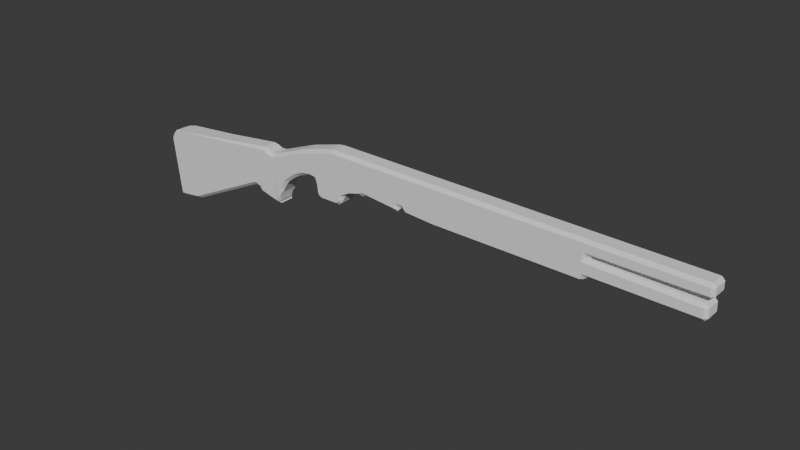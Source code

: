 # Source: shotgun.blend  (saved by Blender 4.0.36; exported with 4.5.12 LTS)
import bpy
from mathutils import Matrix  # noqa: F401  (used for matrix-valued properties, if any)

bpy.ops.wm.read_factory_settings(use_empty=True)
scene = bpy.context.scene
scene.name = 'Scene'

# ---- collections
col_collection = bpy.data.collections.new('Collection'); scene.collection.children.link(col_collection)

# ---- world
world_world = bpy.data.worlds.new('World'); scene.world = world_world
world_world.use_nodes = True; world_world.node_tree.nodes.clear()
_N = world_world.node_tree.nodes; _L = world_world.node_tree.links
n0 = _N.new('ShaderNodeOutputWorld'); n0.name = 'World Output'; n0.location = (300, 300)
n1 = _N.new('ShaderNodeBackground'); n1.name = 'Background'; n1.location = (10, 300)
n1.inputs[0].default_value = (0.05088, 0.05088, 0.05088, 1.0)
_L.new(n1.outputs[0], n0.inputs[0])
n0.is_active_output = True
world_world.color = (0.05088, 0.05088, 0.05088)
world_world.use_sun_shadow = False
world_world.sun_shadow_jitter_overblur = 0.0

# ---- meshes
me_plane_001 = bpy.data.meshes.new('Plane.001')
me_plane_001.from_pydata([(1.573, 0.2995, 0.2043), (1.545, 0.2754, 0.2043), (1.527, 0.3237, 0.18), (2.36, 0.3021, 0.2043), (2.36, 0.3264, 0.18), (2.384, 0.3264, 0.2043), (-0.5612, 0.4237, 0.2043), (-0.5823, 0.3995, 0.18), (-0.609, 0.4174, 0.2043), (2.384, 0.3844, 0.2043), (2.36, 0.3846, 0.18), (2.36, 0.4089, 0.2043), (1.549, 0.303, 0.2043), (1.569, 0.2785, 0.2043), (1.517, 0.2552, 0.18), (2.334, 0.2637, 0.2043), (2.359, 0.2389, 0.2043), (2.335, 0.2394, 0.18), (2.362, 0.1709, 0.2043), (2.339, 0.1467, 0.2043), (2.338, 0.171, 0.18), (1.558, 0.1496, 0.2043), (1.526, 0.1269, 0.2043), (1.517, 0.1741, 0.18), (1.528, 0.1332, 0.2043), (1.496, 0.1104, 0.2043), (1.503, 0.1347, 0.18), (0.3748, 0.1119, 0.2043), (0.3262, 0.1135, 0.2043), (0.3512, 0.1362, 0.18), (0.1273, 0.1261, 0.2043), (0.08856, 0.1472, 0.2043), (0.1158, 0.1512, 0.18), (0.09067, 0.1444, 0.2043), (0.05193, 0.1629, 0.2043), (0.08808, 0.1888, 0.18), (0.06425, 0.1634, 0.2043), (0.04665, 0.139, 0.2043), (0.008133, 0.1853, 0.18), (0.0459, 0.1416, 0.2043), (0.02839, 0.1206, 0.2043), (0.01939, 0.1459, 0.18), (-0.2621, 0.149, 0.2043), (-0.3053, 0.1361, 0.2043), (-0.2937, 0.1765, 0.18), (-0.2831, 0.1539, 0.2043), (-0.3263, 0.1377, 0.2043), (-0.311, 0.1627, 0.18), (-0.3896, 0.135, 0.2043), (-0.4139, 0.134, 0.18), (-0.4139, 0.134, 0.18), (-0.4139, 0.134, 0.18), (-0.4139, 0.134, 0.18), (-0.4139, 0.134, 0.18), (-0.4139, 0.134, 0.18), (-0.432, 0.1177, 0.2043), (-0.4139, 0.134, 0.18), (-0.4662, 0.08671, 0.2043), (-0.4848, 0.0461, 0.2043), (-0.5082, 0.08143, 0.18), (-0.4844, 0.0643, 0.2043), (-0.4995, 0.02055, 0.2043), (-0.5091, 0.04837, 0.18), (-0.4932, 0.02904, 0.2043), (-0.5296, -0.001061, 0.2043), (-0.5237, 0.02887, 0.18), (-0.5171, 0.005052, 0.2043), (-0.5632, -0.005852, 0.2043), (-0.5447, 0.01865, 0.18), (-0.6644, -0.006878, 0.2043), (-0.7097, 0.005022, 0.2043), (-0.6823, 0.01725, 0.18), (-0.7071, 0.00353, 0.2043), (-0.7374, 0.03817, 0.2043), (-0.7088, 0.03258, 0.18), (-0.7311, 0.02283, 0.2043), (-0.7426, 0.06952, 0.2043), (-0.7165, 0.0512, 0.18), (-0.7434, 0.07736, 0.2043), (-0.7527, 0.1248, 0.2043), (-0.7217, 0.1063, 0.18), (-0.7515, 0.1209, 0.2043), (-0.7828, 0.1467, 0.2043), (-0.74, 0.1666, 0.18), (-0.777, 0.1461, 0.2043), (-0.8251, 0.1447, 0.2043), (-0.8019, 0.1732, 0.18), (-0.8547, 0.1398, 0.2043), (-0.9007, 0.1256, 0.2043), (-0.8859, 0.1592, 0.18), (-0.9258, 0.114, 0.2043), (-0.9675, 0.08953, 0.2043), (-0.9602, 0.1249, 0.18), (-0.9898, 0.07331, 0.2043), (-1.028, 0.04394, 0.2043), (-1.024, 0.07837, 0.18), (-1.034, 0.03986, 0.2043), (-1.065, 0.00389, 0.2043), (-1.071, 0.04108, 0.18), (-1.079, -0.01966, 0.2043), (-1.103, -0.06215, 0.2043), (-1.113, -0.02876, 0.18), (-1.102, -0.06003, 0.2043), (-1.113, -0.08161, 0.18), (-1.113, -0.08161, 0.18), (-1.113, -0.08161, 0.18), (-1.12, -0.105, 0.2043), (-1.113, -0.08161, 0.18), (-1.133, -0.1525, 0.2043), (-1.164, -0.1802, 0.2043), (-1.159, -0.1546, 0.18), (-1.133, -0.1746, 0.2043), (-1.181, -0.1735, 0.2043), (-1.156, -0.1541, 0.18), (-1.233, -0.1615, 0.2043), (-1.28, -0.1495, 0.2043), (-1.25, -0.1325, 0.18), (-1.306, -0.1422, 0.2043), (-1.349, -0.1207, 0.2043), (-1.318, -0.1135, 0.18), (-1.324, -0.1399, 0.2043), (-1.353, -0.1027, 0.2043), (-1.323, -0.1095, 0.18), (-1.342, -0.1266, 0.2043), (-1.375, -0.09529, 0.2043), (-1.334, -0.08557, 0.18), (-1.362, -0.1006, 0.2043), (-1.408, -0.09809, 0.2043), (-1.383, -0.06584, 0.18), (-1.39, -0.09325, 0.2043), (-1.436, -0.1104, 0.2043), (-1.422, -0.07703, 0.18), (-2.081, -0.4214, 0.2043), (-2.127, -0.4352, 0.2043), (-2.11, -0.4084, 0.18), (-2.225, -0.4478, 0.2043), (-2.203, -0.4208, 0.18), (-2.176, -0.4417, 0.2043), (-2.271, -0.4534, 0.2043), (-2.317, -0.4466, 0.2043), (-2.291, -0.4314, 0.18), (-2.297, -0.4554, 0.2043), (-2.322, -0.4215, 0.2043), (-2.297, -0.429, 0.18), (-2.374, 0.01358, 0.2043), (-2.374, 0.06183, 0.2043), (-2.352, 0.03763, 0.18), (-2.376, 0.04256, 0.2043), (-2.358, 0.08587, 0.2043), (-2.35, 0.05702, 0.18), (-2.364, 0.07863, 0.2043), (-2.331, 0.1138, 0.2043), (-2.331, 0.08105, 0.18), (-2.336, 0.109, 0.2043), (-2.294, 0.1277, 0.2043), (-2.307, 0.1017, 0.18), (-2.272, 0.1303, 0.2043), (-2.247, 0.133, 0.18), (-2.247, 0.133, 0.18), (-2.247, 0.133, 0.18), (-2.223, 0.136, 0.2043), (-2.247, 0.133, 0.18), (-1.291, 0.2522, 0.2043), (-1.246, 0.2422, 0.2043), (-1.273, 0.23, 0.18), (-1.25, 0.2445, 0.2043), (-1.206, 0.2263, 0.2043), (-1.239, 0.2087, 0.18), (-1.208, 0.2267, 0.2043), (-1.161, 0.2304, 0.2043), (-1.182, 0.1962, 0.18), (-0.8855, 0.3385, 0.2043), (-0.8394, 0.3538, 0.2043), (-0.8551, 0.3243, 0.18), (-0.5612, 0.4237, 0.3122), (-0.609, 0.4174, 0.3122), (-0.5823, 0.3995, 0.3365), (1.573, 0.2995, 0.3122), (1.527, 0.3237, 0.3365), (1.545, 0.2754, 0.3122), (2.36, 0.3021, 0.3122), (2.384, 0.3264, 0.3122), (2.36, 0.3264, 0.3365), (2.384, 0.3844, 0.3122), (2.36, 0.4089, 0.3122), (2.36, 0.3846, 0.3365), (1.549, 0.303, 0.3122), (1.517, 0.2552, 0.3365), (1.569, 0.2785, 0.3122), (2.334, 0.2637, 0.3122), (2.335, 0.2394, 0.3365), (2.359, 0.2389, 0.3122), (2.362, 0.1709, 0.3122), (2.338, 0.171, 0.3365), (2.339, 0.1467, 0.3122), (1.558, 0.1496, 0.3122), (1.517, 0.1741, 0.3365), (1.526, 0.1269, 0.3122), (1.528, 0.1332, 0.3122), (1.503, 0.1347, 0.3365), (1.496, 0.1104, 0.3122), (0.3748, 0.1119, 0.3122), (0.3512, 0.1362, 0.3365), (0.3262, 0.1135, 0.3122), (0.1273, 0.1261, 0.3122), (0.1158, 0.1512, 0.3365), (0.08856, 0.1472, 0.3122), (0.09067, 0.1444, 0.3122), (0.08808, 0.1888, 0.3365), (0.05193, 0.1629, 0.3122), (0.06425, 0.1634, 0.3122), (0.008133, 0.1853, 0.3365), (0.04665, 0.139, 0.3122), (0.0459, 0.1416, 0.3122), (0.01939, 0.1459, 0.3365), (0.02839, 0.1206, 0.3122), (-0.2621, 0.149, 0.3122), (-0.2937, 0.1765, 0.3365), (-0.3053, 0.1361, 0.3122), (-0.2831, 0.1539, 0.3122), (-0.311, 0.1627, 0.3365), (-0.3263, 0.1377, 0.3122), (-0.3896, 0.135, 0.3122), (-0.4139, 0.134, 0.3365), (-0.4139, 0.134, 0.3365), (-0.4139, 0.134, 0.3365), (-0.4139, 0.134, 0.3365), (-0.4139, 0.134, 0.3365), (-0.4139, 0.134, 0.3365), (-0.4139, 0.134, 0.3365), (-0.432, 0.1177, 0.3122), (-0.4662, 0.08671, 0.3122), (-0.5082, 0.08143, 0.3365), (-0.4848, 0.0461, 0.3122), (-0.4844, 0.0643, 0.3122), (-0.5091, 0.04837, 0.3365), (-0.4995, 0.02055, 0.3122), (-0.4932, 0.02904, 0.3122), (-0.5237, 0.02887, 0.3365), (-0.5296, -0.001061, 0.3122), (-0.5171, 0.005052, 0.3122), (-0.5447, 0.01865, 0.3365), (-0.5632, -0.005852, 0.3122), (-0.6644, -0.006878, 0.3122), (-0.6823, 0.01725, 0.3365), (-0.7097, 0.005022, 0.3122), (-0.7071, 0.00353, 0.3122), (-0.7088, 0.03258, 0.3365), (-0.7374, 0.03816, 0.3122), (-0.7311, 0.02283, 0.3122), (-0.7165, 0.0512, 0.3365), (-0.7426, 0.06952, 0.3122), (-0.7434, 0.07736, 0.3122), (-0.7217, 0.1063, 0.3365), (-0.7527, 0.1248, 0.3122), (-0.7515, 0.1209, 0.3122), (-0.74, 0.1666, 0.3365), (-0.7828, 0.1467, 0.3122), (-0.777, 0.1461, 0.3122), (-0.8019, 0.1732, 0.3365), (-0.8251, 0.1447, 0.3122), (-0.8547, 0.1398, 0.3122), (-0.8859, 0.1592, 0.3365), (-0.9007, 0.1256, 0.3122), (-0.9258, 0.114, 0.3122), (-0.9602, 0.1249, 0.3365), (-0.9675, 0.08953, 0.3122), (-0.9898, 0.07331, 0.3122), (-1.024, 0.07837, 0.3365), (-1.028, 0.04394, 0.3122), (-1.034, 0.03986, 0.3122), (-1.071, 0.04108, 0.3365), (-1.065, 0.00389, 0.3122), (-1.079, -0.01966, 0.3122), (-1.113, -0.02876, 0.3365), (-1.103, -0.06215, 0.3122), (-1.102, -0.06003, 0.3122), (-1.113, -0.08161, 0.3365), (-1.113, -0.08161, 0.3365), (-1.113, -0.08161, 0.3365), (-1.113, -0.08161, 0.3365), (-1.12, -0.105, 0.3122), (-1.133, -0.1525, 0.3122), (-1.159, -0.1546, 0.3365), (-1.164, -0.1802, 0.3122), (-1.133, -0.1746, 0.3122), (-1.156, -0.1541, 0.3365), (-1.181, -0.1735, 0.3122), (-1.233, -0.1615, 0.3122), (-1.25, -0.1325, 0.3365), (-1.28, -0.1495, 0.3122), (-1.306, -0.1422, 0.3122), (-1.318, -0.1135, 0.3365), (-1.349, -0.1207, 0.3122), (-1.324, -0.1399, 0.3122), (-1.323, -0.1095, 0.3365), (-1.353, -0.1027, 0.3122), (-1.342, -0.1266, 0.3122), (-1.334, -0.08557, 0.3365), (-1.375, -0.09529, 0.3122), (-1.362, -0.1006, 0.3122), (-1.383, -0.06584, 0.3365), (-1.408, -0.09809, 0.3122), (-1.39, -0.09325, 0.3122), (-1.422, -0.07703, 0.3365), (-1.436, -0.1104, 0.3122), (-2.081, -0.4214, 0.3122), (-2.11, -0.4084, 0.3365), (-2.127, -0.4352, 0.3122), (-2.225, -0.4478, 0.3122), (-2.176, -0.4417, 0.3122), (-2.203, -0.4208, 0.3365), (-2.271, -0.4534, 0.3122), (-2.291, -0.4314, 0.3365), (-2.317, -0.4466, 0.3122), (-2.297, -0.4554, 0.3122), (-2.297, -0.429, 0.3365), (-2.322, -0.4215, 0.3122), (-2.374, 0.01358, 0.3122), (-2.352, 0.03763, 0.3365), (-2.374, 0.06183, 0.3122), (-2.376, 0.04256, 0.3122), (-2.35, 0.05702, 0.3365), (-2.358, 0.08587, 0.3122), (-2.364, 0.07863, 0.3122), (-2.331, 0.08105, 0.3365), (-2.331, 0.1138, 0.3122), (-2.336, 0.109, 0.3122), (-2.307, 0.1017, 0.3365), (-2.294, 0.1277, 0.3122), (-2.272, 0.1303, 0.3122), (-2.247, 0.133, 0.3365), (-2.247, 0.133, 0.3365), (-2.247, 0.133, 0.3365), (-2.247, 0.133, 0.3365), (-2.223, 0.136, 0.3122), (-1.291, 0.2522, 0.3122), (-1.273, 0.23, 0.3365), (-1.246, 0.2422, 0.3122), (-1.25, 0.2445, 0.3122), (-1.239, 0.2087, 0.3365), (-1.206, 0.2263, 0.3122), (-1.208, 0.2267, 0.3122), (-1.182, 0.1962, 0.3365), (-1.161, 0.2304, 0.3122), (-0.8855, 0.3385, 0.3122), (-0.8551, 0.3243, 0.3365), (-0.8394, 0.3538, 0.3122)], [], [(63, 61, 236, 237), (141, 139, 314, 315), (144, 142, 317, 318), (66, 64, 239, 240), (147, 145, 320, 321), (69, 67, 242, 243), (150, 148, 323, 324), (72, 70, 245, 246), (153, 151, 326, 327), (75, 73, 248, 249), (5, 9, 183, 181), (156, 154, 329, 330), (78, 76, 251, 252), (11, 6, 174, 184), (159, 157, 332, 333), (81, 79, 254, 255), (8, 172, 347, 175), (162, 160, 335, 336), (84, 82, 257, 258), (165, 163, 338, 339), (87, 85, 260, 261), (168, 166, 341, 342), (90, 88, 263, 264), (171, 169, 344, 345), (93, 91, 266, 267), (0, 3, 180, 177), (346, 343, 340, 337, 334, 331, 328, 325, 322, 319, 316, 313, 311, 307, 304, 301, 298, 295, 292, 289, 286, 283, 280, 277, 274, 271, 268, 265, 262, 259, 256, 253, 250, 247, 244, 241, 238, 235, 232, 229, 226, 223, 220, 217, 214, 211, 208, 205, 202, 199, 196, 193, 190, 187, 178, 182, 185, 176), (96, 94, 269, 270), (18, 16, 191, 192), (15, 13, 188, 189), (99, 97, 272, 273), (21, 19, 194, 195), (102, 100, 275, 276), (24, 22, 197, 198), (105, 103, 278, 279), (27, 25, 200, 201), (108, 106, 281, 282), (30, 28, 203, 204), (111, 109, 284, 285), (33, 31, 206, 207), (114, 112, 287, 288), (36, 34, 209, 210), (117, 115, 290, 291), (39, 37, 212, 213), (120, 118, 293, 294), (42, 40, 215, 216), (123, 121, 296, 297), (45, 43, 218, 219), (126, 124, 299, 300), (48, 46, 221, 222), (129, 127, 302, 303), (51, 49, 224, 225), (132, 130, 305, 306), (54, 52, 227, 228), (137, 133, 308, 310), (57, 55, 230, 231), (138, 135, 309, 312), (60, 58, 233, 234), (12, 1, 179, 186), (0, 1, 2), (3, 4, 5), (6, 7, 8), (9, 10, 11), (12, 13, 14), (15, 16, 17), (18, 19, 20), (21, 22, 23), (24, 25, 26), (27, 28, 29), (30, 31, 32), (33, 34, 35), (36, 37, 38), (39, 40, 41), (42, 43, 44), (45, 46, 47), (48, 49, 50), (51, 52, 53), (54, 55, 56), (57, 58, 59), (60, 61, 62), (63, 64, 65), (66, 67, 68), (69, 70, 71), (72, 73, 74), (75, 76, 77), (78, 79, 80), (81, 82, 83), (84, 85, 86), (87, 88, 89), (90, 91, 92), (93, 94, 95), (96, 97, 98), (99, 100, 101), (102, 103, 104), (105, 106, 107), (108, 109, 110), (111, 112, 113), (114, 115, 116), (117, 118, 119), (120, 121, 122), (123, 124, 125), (126, 127, 128), (129, 130, 131), (132, 133, 134), (135, 136, 137), (138, 139, 140), (141, 142, 143), (144, 145, 146), (147, 148, 149), (150, 151, 152), (153, 154, 155), (156, 157, 158), (159, 160, 161), (162, 163, 164), (165, 166, 167), (168, 169, 170), (171, 172, 173), (174, 175, 176), (177, 178, 179), (180, 181, 182), (183, 184, 185), (186, 187, 188), (189, 190, 191), (192, 193, 194), (195, 196, 197), (198, 199, 200), (201, 202, 203), (204, 205, 206), (207, 208, 209), (210, 211, 212), (213, 214, 215), (216, 217, 218), (219, 220, 221), (222, 223, 224), (225, 226, 227), (228, 229, 230), (231, 232, 233), (234, 235, 236), (237, 238, 239), (240, 241, 242), (243, 244, 245), (246, 247, 248), (249, 250, 251), (252, 253, 254), (255, 256, 257), (258, 259, 260), (261, 262, 263), (264, 265, 266), (267, 268, 269), (270, 271, 272), (273, 274, 275), (276, 277, 278), (279, 280, 281), (282, 283, 284), (285, 286, 287), (288, 289, 290), (291, 292, 293), (294, 295, 296), (297, 298, 299), (300, 301, 302), (303, 304, 305), (306, 307, 308), (309, 310, 311), (312, 313, 314), (315, 316, 317), (318, 319, 320), (321, 322, 323), (324, 325, 326), (327, 328, 329), (330, 331, 332), (333, 334, 335), (336, 337, 338), (339, 340, 341), (342, 343, 344), (345, 346, 347), (137, 310, 309, 135), (2, 4, 3, 0), (4, 10, 9, 5), (10, 7, 6, 11), (1, 12, 14, 2), (13, 15, 17, 14), (16, 18, 20, 17), (19, 21, 23, 20), (22, 24, 26, 23), (25, 27, 29, 26), (28, 30, 32, 29), (31, 33, 35, 32), (34, 36, 38, 35), (37, 39, 41, 38), (40, 42, 44, 41), (43, 45, 47, 44), (46, 48, 50, 47), (49, 51, 53, 50), (52, 54, 56, 53), (55, 57, 59, 56), (58, 60, 62, 59), (61, 63, 65, 62), (64, 66, 68, 65), (67, 69, 71, 68), (70, 72, 74, 71), (73, 75, 77, 74), (76, 78, 80, 77), (79, 81, 83, 80), (82, 84, 86, 83), (85, 87, 89, 86), (88, 90, 92, 89), (91, 93, 95, 92), (94, 96, 98, 95), (97, 99, 101, 98), (100, 102, 104, 101), (103, 105, 107, 104), (106, 108, 110, 107), (109, 111, 113, 110), (112, 114, 116, 113), (115, 117, 119, 116), (118, 120, 122, 119), (121, 123, 125, 122), (124, 126, 128, 125), (127, 129, 131, 128), (130, 132, 134, 131), (133, 137, 136, 134), (135, 138, 140, 136), (139, 141, 143, 140), (142, 144, 146, 143), (145, 147, 149, 146), (148, 150, 152, 149), (151, 153, 155, 152), (154, 156, 158, 155), (157, 159, 161, 158), (160, 162, 164, 161), (163, 165, 167, 164), (166, 168, 170, 167), (169, 171, 173, 170), (7, 173, 172, 8), (177, 180, 182, 178), (181, 183, 185, 182), (184, 174, 176, 185), (178, 187, 186, 179), (187, 190, 189, 188), (190, 193, 192, 191), (193, 196, 195, 194), (196, 199, 198, 197), (199, 202, 201, 200), (202, 205, 204, 203), (205, 208, 207, 206), (208, 211, 210, 209), (211, 214, 213, 212), (214, 217, 216, 215), (217, 220, 219, 218), (220, 223, 222, 221), (223, 226, 225, 224), (226, 229, 228, 227), (229, 232, 231, 230), (232, 235, 234, 233), (235, 238, 237, 236), (238, 241, 240, 239), (241, 244, 243, 242), (244, 247, 246, 245), (247, 250, 249, 248), (250, 253, 252, 251), (253, 256, 255, 254), (256, 259, 258, 257), (259, 262, 261, 260), (262, 265, 264, 263), (265, 268, 267, 266), (268, 271, 270, 269), (271, 274, 273, 272), (274, 277, 276, 275), (277, 280, 279, 278), (280, 283, 282, 281), (283, 286, 285, 284), (286, 289, 288, 287), (289, 292, 291, 290), (292, 295, 294, 293), (295, 298, 297, 296), (298, 301, 300, 299), (301, 304, 303, 302), (304, 307, 306, 305), (307, 311, 310, 308), (311, 313, 312, 309), (313, 316, 315, 314), (316, 319, 318, 317), (319, 322, 321, 320), (322, 325, 324, 323), (325, 328, 327, 326), (328, 331, 330, 329), (331, 334, 333, 332), (334, 337, 336, 335), (337, 340, 339, 338), (340, 343, 342, 341), (343, 346, 345, 344), (175, 347, 346, 176), (314, 139, 138, 312), (57, 231, 233, 58), (236, 61, 60, 234), (317, 142, 141, 315), (239, 64, 63, 237), (320, 145, 144, 318), (242, 67, 66, 240), (323, 148, 147, 321), (245, 70, 69, 243), (326, 151, 150, 324), (248, 73, 72, 246), (5, 181, 180, 3), (179, 1, 0, 177), (329, 154, 153, 327), (251, 76, 75, 249), (11, 184, 183, 9), (332, 157, 156, 330), (254, 79, 78, 252), (8, 175, 174, 6), (335, 160, 159, 333), (257, 82, 81, 255), (338, 163, 162, 336), (260, 85, 84, 258), (341, 166, 165, 339), (263, 88, 87, 261), (344, 169, 168, 342), (266, 91, 90, 264), (188, 13, 12, 186), (347, 172, 171, 345), (269, 94, 93, 267), (191, 16, 15, 189), (272, 97, 96, 270), (194, 19, 18, 192), (275, 100, 99, 273), (197, 22, 21, 195), (278, 103, 102, 276), (200, 25, 24, 198), (281, 106, 105, 279), (203, 28, 27, 201), (284, 109, 108, 282), (206, 31, 30, 204), (287, 112, 111, 285), (209, 34, 33, 207), (290, 115, 114, 288), (212, 37, 36, 210), (293, 118, 117, 291), (215, 40, 39, 213), (296, 121, 120, 294), (218, 43, 42, 216), (299, 124, 123, 297), (221, 46, 45, 219), (302, 127, 126, 300), (224, 49, 48, 222), (305, 130, 129, 303), (227, 52, 51, 225), (308, 133, 132, 306), (230, 55, 54, 228), (2, 14, 17, 20, 23, 26, 29, 32, 35, 38, 41, 44, 47, 50, 53, 56, 59, 62, 65, 68, 71, 74, 77, 80, 83, 86, 89, 92, 95, 98, 101, 104, 107, 110, 113, 116, 119, 122, 125, 128, 131, 134, 136, 140, 143, 146, 149, 152, 155, 158, 161, 164, 167, 170, 173, 7, 10, 4)])
_uv = me_plane_001.uv_layers.new(name='UVMap')
_uv.uv.foreach_set('vector', [0.0, 0.0, 0.0, 0.0, 0.0, 0.0, 0.0, 0.0, 0.0, 0.0, 0.0, 0.0, 0.0, 0.0, 0.0, 0.0, 0.0, 0.0, 0.0, 0.0, 0.0, 0.0, 0.0, 0.0, 0.0, 0.0, 0.0, 0.0, 0.0, 0.0, 0.0, 0.0, 0.0, 0.0, 0.0, 0.0, 0.0, 0.0, 0.0, 0.0, 0.0, 0.0, 0.0, 0.0, 0.0, 0.0, 0.0, 0.0, 0.0, 0.0, 0.0, 0.0, 0.0, 0.0, 0.0, 0.0, 0.0, 0.0, 0.0, 0.0, 0.0, 0.0, 0.0, 0.0, 0.0, 0.0, 0.0, 0.0, 0.0, 0.0, 0.0, 0.0, 0.0, 0.0, 0.0, 0.0, 0.0, 0.0, 0.0, 0.0, 1.0, 0.228, 1.0, 0.772, 1.0, 0.772, 1.0, 0.228, 0.0, 0.0, 0.0, 0.0, 0.0, 0.0, 0.0, 0.0, 0.0, 0.0, 0.0, 0.0, 0.0, 0.0, 0.0, 0.0, 0.0, 0.0, 0.0, 0.0, 0.0, 0.0, 0.0, 0.0, 0.0, 0.0, 0.0, 0.0, 0.0, 0.0, 0.0, 0.0, 0.0, 0.0, 0.0, 0.0, 0.0, 0.0, 0.0, 0.0, 0.0, 0.0, 0.0, 0.0, 0.0, 0.0, 0.0, 0.0, 0.0, 0.0, 0.0, 0.0, 0.0, 0.0, 0.0, 0.0, 0.0, 0.0, 0.0, 0.0, 0.0, 0.0, 0.0, 0.0, 0.0, 0.0, 0.0, 0.0, 0.0, 0.0, 0.0, 0.0, 0.0, 0.0, 0.0, 0.0, 0.0, 0.0, 0.0, 0.0, 0.0, 0.0, 0.0, 0.0, 0.0, 0.0, 0.0, 0.0, 0.0, 0.0, 0.0, 0.0, 0.0, 0.0, 0.0, 0.0, 0.0, 0.0, 0.0, 0.0, 0.0, 0.0, 0.0, 0.0, 0.0, 0.0, 0.0, 0.0, 0.0, 0.0, 0.0, 0.0, 0.0, 0.0, 0.0, 0.0, 0.0, 0.0, 0.0, 0.0, 0.000653, 0.04231, 0.0007432, 0.005162, 0.0005592, 0.003312, 0.0003503, 0.0018, 0.0, 0.0, 0.0, 0.0, 0.000142, 0.0003806, 0.000154, 0.0004225, 0.0001473, 0.0004153, 0.0001631, 0.0004711, 0.0002215, 0.0008202, 0.0002309, 0.0008569, 0.0003545, 0.001351, 0.0003577, 0.001404, 0.0007791, 0.0044, 0.000999, 0.005855, 0.001013, 0.006202, 0.0006796, 0.004173, 0.0006737, 0.004151, 0.0008396, 0.005448, 0.0006253, 0.00433, 0.0006456, 0.004458, 0.0, 0.0, 0.0, 0.0, 0.001039, 0.008341, 0.001167, 0.01058, 0.001065, 0.01097, 0.001185, 0.01514, 0.001393, 0.02401, 0.001889, 0.04289, 0.003548, 0.08236, 0.002501, 0.04274, 0.001901, 0.02625, 0.001766, 0.02288, 0.001974, 0.02412, 0.002937, 0.03137, 0.003077, 0.03268, 0.003421, 0.0372, 0.005663, 0.0669, 0.0, 0.0, 0.0, 0.0, 0.0, 0.0, 0.008462, 0.07411, 0.01308, 0.1117, 0.01325, 0.06156, 0.037, 0.1771, 0.03594, 0.1534, 0.01641, 0.0669, 0.02436, 0.07578, 0.03593, 0.05914, 0.08826, 0.1425, -0.02133, 0.03548, -0.09409, 0.06302, 0.2378, 0.356, 0.3906, 0.5295, 1.05, 0.244, 1.012, 0.7944, 0.003999, 0.901, 0.0, 0.0, 0.0, 0.0, 0.0, 0.0, 0.0, 0.0, 0.0, 0.0, 0.0, 0.0, 0.0, 0.0, 0.0, 0.0, 0.0, 0.0, 0.0, 0.0, 0.0, 0.0, 0.0, 0.0, 0.0, 0.0, 0.0, 0.0, 0.0, 0.0, 0.0, 0.0, 0.0, 0.0, 0.0, 0.0, 0.0, 0.0, 0.0, 0.0, 0.0, 0.0, 0.0, 0.0, 0.0, 0.0, 0.0, 0.0, 0.0, 0.0, 0.0, 0.0, 0.0, 0.0, 0.0, 0.0, 0.0, 0.0, 0.0, 0.0, 0.0, 0.0, 0.0, 0.0, 0.0, 0.0, 0.0, 0.0, 0.0, 0.0, 0.0, 0.0, 0.0, 0.0, 0.0, 0.0, 0.0, 0.0, 0.0, 0.0, 0.0, 0.0, 0.0, 0.0, 0.0, 0.0, 0.0, 0.0, 0.0, 0.0, 0.0, 0.0, 0.0, 0.0, 0.0, 0.0, 0.0, 0.0, 0.0, 0.0, 0.0, 0.0, 0.0, 0.0, 0.0, 0.0, 0.0, 0.0, 0.0, 0.0, 0.0, 0.0, 0.0, 0.0, 0.0, 0.0, 0.0, 0.0, 0.0, 0.0, 0.0, 0.0, 0.0, 0.0, 0.0, 0.0, 0.0, 0.0, 0.0, 0.0, 0.0, 0.0, 0.0, 0.0, 0.0, 0.0, 0.0, 0.0, 0.0, 0.0, 0.0, 0.0, 0.0, 0.0, 0.0, 0.0, 0.0, 0.0, 0.0, 0.0, 0.0, 0.0, 0.0, 0.0, 0.0, 0.0, 0.0, 0.0, 0.0, 0.0, 0.0, 0.0, 0.0, 0.0, 0.0, 0.0, 0.0, 0.0, 0.0, 0.0, 0.0, 0.0, 0.0, 0.0, 0.0, 0.0, 0.0, 0.0, 0.0, 0.0, 0.0, 0.0, 0.0, 0.0, 0.0, 0.0, 0.0, 0.0, 0.0, 0.0, 0.0, 0.0, 0.0, 0.0, 0.0, 0.0, 0.0, 0.0, 0.0, 0.0, 0.0, 0.0, 0.0, 0.0, 0.0, 0.0, 0.0, 0.0, 0.0, 0.0, 0.0, 0.0, 0.0, 0.0, 0.0, 0.0, 0.0, 0.0, 0.0, 0.0, 0.0, 0.0, 0.0, 0.0, 0.0, 0.0, 0.0, 0.0, 0.0, 0.0, 0.0, 0.0, 0.0, 0.0, 0.0, 0.0, 0.0, 0.0, 0.0, 0.0, 0.0, 0.0, 0.0, 0.0, 0.0, 0.0, 0.0, 0.0, 0.0, 0.0, 0.0, 0.0, 0.0, 0.0, 0.0, 0.0, 0.0, 0.0, 0.0, 0.0, 0.0, 0.0, 0.0, 0.0, 0.0, 0.0, 0.0, 0.0, 0.0, 0.0, 0.0, 0.0, 0.0, 0.0, 0.0, 0.0, 0.0, 0.0, 0.0, 0.0, 0.0, 0.0, 0.0, 0.0, 0.0, 0.0, 0.0, 0.0, 0.0, 0.0, 0.0, 0.0, 0.0, 0.0, 0.0, 0.0, 0.0, 0.0, 0.0, 0.0, 0.0, 0.0, 0.0, 0.0, 0.0, 0.0, 0.0, 0.0, 0.0, 0.0, 0.0, 0.0, 0.0, 0.0, 0.0, 0.0, 0.0, 0.0, 0.0, 0.0, 0.0, 0.0, 0.0, 0.0, 0.0, 0.0, 0.0, 0.0, 0.0, 0.0, 0.0, 0.0, 0.0, 0.0, 0.0, 0.0, 0.0, 0.0, 0.0, 0.0, 0.0, 0.0, 0.0, 0.0, 0.0, 0.0, 0.0, 0.0, 0.0, 0.0, 0.0, 0.0, 0.0, 0.0, 0.0, 0.0, 0.0, 0.0, 0.0, 0.0, 0.0, 0.0, 0.0, 0.0, 0.0, 0.0, 0.0, 0.0, 0.0, 0.0, 0.0, 0.0, 0.0, 0.0, 0.0, 0.0, 0.0, 0.0, 0.0, 0.0, 0.0, 0.0, 0.0, 0.0, 0.0, 0.0, 0.0, 0.0, 0.0, 0.0, 0.0, 0.0, 0.0, 0.0, 0.0, 0.0, 0.0, 0.0, 0.0, 0.0, 0.0, 0.0, 0.0, 0.0, 0.0, 0.0, 0.0, 0.0, 0.0, 0.0, 0.0, 0.0, 0.0, 0.0, 0.0, 0.0, 0.0, 0.0, 0.0, 0.0, 0.0, 0.0, 0.0, 0.0, 0.0, 0.0, 0.0, 0.0, 0.0, 0.0, 0.0, 0.0, 0.0, 0.0, 0.0, 0.0, 0.0, 0.0, 0.0, 0.0, 0.0, 0.0, 0.0, 0.0, 0.0, 0.0, 0.0, 0.0, 0.0, 0.0, 0.0, 0.0, 0.0, 0.0, 0.0, 0.0, 0.0, 0.0, 0.0, 0.0, 0.0, 0.0, 0.0, 0.0, 0.0, 0.0, 0.0, 0.0, 0.0, 0.0, 0.0, 0.0, 0.0, 0.0, 0.0, 0.0, 0.0, 0.0, 0.0, 0.0, 0.0, 0.0, 0.0, 0.0, 0.0, 0.0, 0.0, 0.0, 0.0, 0.0, 0.0, 0.0, 0.0, 0.0, 0.0, 0.0, 0.0, 0.0, 0.0, 0.0, 0.0, 0.0, 0.0, 0.0, 0.0, 0.0, 0.0, 0.0, 0.0, 0.0, 0.0, 0.0, 0.0, 0.0, 0.0, 0.0, 0.0, 0.0, 0.0, 0.0, 0.0, 0.0, 0.0, 0.0, 0.0, 0.0, 0.0, 0.0, 0.0, 0.0, 0.0, 0.0, 0.0, 0.0, 0.0, 0.0, 0.0, 0.0, 0.0, 0.0, 0.0, 0.0, 0.0, 0.0, 0.0, 0.0, 0.0, 0.0, 0.0, 0.0, 0.0, 0.0, 0.0, 0.0, 0.0, 0.0, 0.0, 0.0, 0.0, 0.0, 0.0, 0.0, 0.0, 0.0, 0.0, 0.0, 0.0, 0.0, 0.0, 0.0, 0.0, 0.0, 0.0, 0.0, 0.0, 0.0, 0.0, 0.0, 0.0, 0.0, 0.0, 0.0, 0.0, 0.0, 0.0, 0.0, 0.0, 0.0, 0.0, 0.0, 0.0, 0.0, 0.0, 0.0, 0.0, 0.0, 0.0, 0.0, 0.0, 0.0, 0.0, 0.0, 0.0, 0.0, 0.0, 0.0, 0.0, 0.0, 0.0, 0.0, 0.0, 0.0, 0.0, 0.0, 0.0, 0.0, 0.0, 0.0, 0.0, 0.0, 0.0, 0.0, 1.0, 0.772, 1.0, 1.0, 1.0, 0.7731, 0.0, 0.0, 0.2378, 0.356, 0.0, 0.0, 0.0, 0.0, -0.09409, 0.06302, 0.0, 0.0, 0.0, 0.0, -0.02133, 0.03548, 0.0, 0.0, 0.0, 0.0, 0.08826, 0.1425, 0.0, 0.0, 0.0, 0.0, 0.03593, 0.05914, 0.0, 0.0, 0.0, 0.0, 0.02436, 0.07578, 0.0, 0.0, 0.0, 0.0, 0.01641, 0.0669, 0.0, 0.0, 0.0, 0.0, 0.03594, 0.1534, 0.0, 0.0, 0.0, 0.0, 0.037, 0.1771, 0.0, 0.0, 0.0, 0.0, 0.01325, 0.06156, 0.0, 0.0, 0.0, 0.0, 0.01308, 0.1117, 0.0, 0.0, 0.0, 0.0, 0.008462, 0.07411, 0.0, 0.0, 0.0, 0.0, 0.0, 0.0, 0.0, 0.0, 0.0, 0.0, 0.0, 0.0, 0.0, 0.0, 0.0, 0.0, 0.0, 0.0, 0.0, 0.0, 0.0, 0.0, 0.005663, 0.0669, 0.0, 0.0, 0.0, 0.0, 0.003421, 0.0372, 0.0, 0.0, 0.0, 0.0, 0.003077, 0.03268, 0.0, 0.0, 0.0, 0.0, 0.002937, 0.03137, 0.0, 0.0, 0.0, 0.0, 0.001974, 0.02412, 0.0, 0.0, 0.0, 0.0, 0.001766, 0.02288, 0.0, 0.0, 0.0, 0.0, 0.001901, 0.02625, 0.0, 0.0, 0.0, 0.0, 0.002501, 0.04274, 0.0, 0.0, 0.0, 0.0, 0.003548, 0.08236, 0.0, 0.0, 0.0, 0.0, 0.001889, 0.04289, 0.0, 0.0, 0.0, 0.0, 0.001393, 0.02401, 0.0, 0.0, 0.0, 0.0, 0.001185, 0.01514, 0.0, 0.0, 0.0, 0.0, 0.001065, 0.01097, 0.0, 0.0, 0.0, 0.0, 0.001167, 0.01058, 0.0, 0.0, 0.0, 0.0, 0.001039, 0.008341, 0.0, 0.0, 0.0, 0.0, 0.0, 0.0, 0.0, 0.0, 0.0, 0.0, 0.0, 0.0, 0.0, 0.0, 0.0, 0.0, 0.0006456, 0.004458, 0.0, 0.0, 0.0, 0.0, 0.0006253, 0.00433, 0.0, 0.0, 0.0, 0.0, 0.0008396, 0.005448, 0.0, 0.0, 0.0, 0.0, 0.0006737, 0.004151, 0.0, 0.0, 0.0, 0.0, 0.0006796, 0.004173, 0.0, 0.0, 0.0, 0.0, 0.001013, 0.006202, 0.0, 0.0, 0.0, 0.0, 0.000999, 0.005855, 0.0, 0.0, 0.0, 0.0, 0.0007791, 0.0044, 0.0, 0.0, 0.0, 0.0, 0.0003577, 0.001404, 0.0, 0.0, 0.0, 0.0, 0.0, 0.0, 0.0003545, 0.001351, 0.0, 0.0, 0.0002309, 0.0008569, 0.0, 0.0, 0.0, 0.0, 0.0002215, 0.0008202, 0.0, 0.0, 0.0, 0.0, 0.0001631, 0.0004711, 0.0, 0.0, 0.0, 0.0, 0.0001473, 0.0004153, 0.0, 0.0, 0.0, 0.0, 0.000154, 0.0004225, 0.0, 0.0, 0.0, 0.0, 0.000142, 0.0003806, 0.0, 0.0, 0.0, 0.0, 0.0, 0.0, 0.0, 0.0, 0.0, 0.0, 0.0, 0.0, 0.0, 0.0, 0.0, 0.0, 0.0003503, 0.0018, 0.0, 0.0, 0.0, 0.0, 0.0005592, 0.003312, 0.0, 0.0, 0.0, 0.0, 0.0007432, 0.005162, 0.0, 0.0, 0.0, 0.0, 0.0, 0.0, 0.0, 0.0, 0.0, 0.0, 0.0, 0.0, 0.0, 0.0, 0.0, 0.0, 0.0, 0.0, 0.0, 0.0, 0.0, 0.0, 0.0, 0.0, 0.0, 0.0, 0.0, 0.0, 0.0, 0.0, 0.0, 0.0, 0.0, 0.0, 0.0, 0.0, 0.0, 0.0, 0.0, 0.0, 0.0, 0.0, 0.0, 0.0, 0.0, 0.0, 0.0, 0.0, 0.0, 0.0, 0.0, 0.0, 0.0, 0.0, 0.0, 0.0, 0.0, 0.0, 0.0, 0.0, 0.0, 0.0, 0.0, 0.0, 0.0, 0.0, 0.0, 0.0, 0.0, 0.0, 0.0, 0.0, 0.0, 0.0, 0.0, 0.0, 0.0, 0.0, 0.0, 0.0, 0.0, 0.0, 0.0, 0.0, 0.0, 0.0, 0.0, 0.0, 0.0, 0.0, 0.0, 0.0, 0.0, 0.0, 0.0, 0.0, 0.0, 0.0, 0.0, 0.0, 0.0, 0.0, 0.0, 0.0, 0.0, 0.0, 0.0, 0.0, 0.0, 0.0, 0.0, 0.0, 0.0, 0.0, 0.0, 0.0, 0.0, 0.0, 0.0, 0.0, 0.0, 0.0, 0.0, 0.0, 0.0, 0.0, 0.0, 0.0, 0.0, 0.0, 0.0, 0.0, 0.0, 0.0, 0.0, 0.0, 0.0, 0.0, 0.0, 0.0, 0.0, 0.0, 0.0, 0.0, 0.0, 0.0, 0.0, 0.0, 0.0, 0.0, 0.0, 0.0, 0.0, 0.0, 0.0, 0.0, 0.0, 0.0, 0.0, 0.0, 0.0, 0.0, 0.0, 0.0, 0.0, 0.0, 0.0, 0.0, 0.0, 0.0, 0.0, 0.0, 0.0, 0.0, 0.0, 0.0, 0.0, 0.0, 0.0, 0.0, 0.0, 0.0, 0.0, 0.0, 0.0, 0.0, 0.0, 0.0, 0.0, 0.0, 0.0, 0.0, 0.0, 0.0, 0.0, 0.0, 0.0, 0.0, 0.0, 0.0, 0.0, 0.0, 0.0, 0.0, 0.0, 0.0, 0.0, 0.0, 0.0, 0.0, 0.0, 0.0, 0.0, 0.0, 0.0, 0.0, 0.0, 0.0, 0.0, 0.0, 0.0, 0.0, 0.0, 0.0, 0.0, 0.0, 0.0, 0.0, 0.0, 0.0, 0.0, 0.0, 0.0, 0.0, 0.0, 0.0, 0.0, 0.0, 0.0, 0.0, 0.0, 0.0, 0.0, 0.0, 0.0, 0.0, 0.0, 0.0, 0.0, 0.0, 0.0, 0.0, 0.0, 0.0, 0.0, 0.0, 0.0, 0.0, 0.0, 0.0, 0.0, 0.0, 0.0, 0.0, 0.0, 0.0, 0.0, 0.0, 0.0, 0.0, 0.0, 0.0, 0.0, 0.0, 0.0, 0.0, 0.0, 0.0, 0.0, 0.0, 0.0, 0.0, 0.0, 0.0, 0.0, 0.0, 0.0, 0.0, 0.0, 0.0, 0.0, 0.0, 0.0, 0.0, 0.0, 0.0, 0.0, 0.0, 0.0, 0.0, 0.0, 0.0, 0.0, 0.0, 0.0, 0.0, 0.0, 0.0, 0.0, 0.0, 0.0, 0.0, 0.0, 0.0, 0.0, 0.0, 0.0, 0.0, 0.0, 0.0, 0.0, 0.0, 0.0, 0.0, 0.0, 0.0, 0.0, 0.0, 0.0, 0.0, 0.0, 0.0, 0.0, 0.0, 0.0, 0.0, 0.0, 0.0, 0.0, 0.0, 0.0, 0.0, 0.0, 0.0, 0.0, 0.0, 0.0, 0.0, 0.0, 0.0, 0.0, 0.0, 0.0, 0.0, 0.0, 0.0, 0.0, 0.0, 0.0, 0.0, 0.0, 0.0, 0.0, 0.0, 0.0, 0.0, 0.0, 0.0, 0.0, 0.0, 0.0, 0.0, 0.0, 0.0, 0.0, 0.0, 0.0, 0.0, 0.0, 0.0, 0.0, 0.0, 0.0, 0.0, 0.0, 0.0, 0.0, 0.0, 0.0, 0.0, 0.0, 0.0, 0.0, 0.0, 0.0, 0.0, 0.0, 0.0, 0.0, 0.0, 0.0, 0.0, 0.0, 0.0, 0.0, 0.0, 0.0, 0.0, 0.0, 0.0, 0.0, 0.0, 0.0, 0.0, 0.0, 0.0, 0.0, 0.0, 0.0, 0.0, 0.0, 0.0, 0.0, 0.0, 0.0, 0.0, 0.0, 0.0, 0.0, 0.0, 0.0, 0.0, 0.0, 0.0, 0.0, 0.0, 0.0, 0.0, 0.0, 0.0, 0.0, 0.0, 0.0, 0.0, 0.0, 0.0, 0.0, 0.0, 0.0, 0.0, 0.0, 0.0, 0.0, 0.0, 0.0, 0.0, 0.0, 0.0, 0.0, 0.0, 0.0, 0.0, 0.0, 0.0, 0.0, 0.0, 0.0, 0.0, 0.0, 0.0, 0.0, 0.0, 0.0, 0.0, 0.0, 0.0, 0.0, 0.0, 0.0, 0.0, 0.0, 0.0, 0.0, 0.0, 0.0, 0.0, 0.0, 0.0, 1.0, 0.228, 1.0, 0.772, 1.012, 0.7944, 1.05, 0.244, 0.0, 0.0, 0.0, 0.0, 0.0, 0.0, 0.0, 0.0, 0.3906, 0.5295, 0.2378, 0.356, 0.0, 0.0, 0.0, 0.0, 0.2378, 0.356, -0.09409, 0.06302, 0.0, 0.0, 0.0, 0.0, -0.09409, 0.06302, -0.02133, 0.03548, 0.0, 0.0, 0.0, 0.0, -0.02133, 0.03548, 0.08826, 0.1425, 0.0, 0.0, 0.0, 0.0, 0.08826, 0.1425, 0.03593, 0.05914, 0.0, 0.0, 0.0, 0.0, 0.03593, 0.05914, 0.02436, 0.07578, 0.0, 0.0, 0.0, 0.0, 0.02436, 0.07578, 0.01641, 0.0669, 0.0, 0.0, 0.0, 0.0, 0.01641, 0.0669, 0.03594, 0.1534, 0.0, 0.0, 0.0, 0.0, 0.03594, 0.1534, 0.037, 0.1771, 0.0, 0.0, 0.0, 0.0, 0.037, 0.1771, 0.01325, 0.06156, 0.0, 0.0, 0.0, 0.0, 0.01325, 0.06156, 0.01308, 0.1117, 0.0, 0.0, 0.0, 0.0, 0.01308, 0.1117, 0.008462, 0.07411, 0.0, 0.0, 0.0, 0.0, 0.008462, 0.07411, 0.0, 0.0, 0.0, 0.0, 0.0, 0.0, 0.0, 0.0, 0.0, 0.0, 0.0, 0.0, 0.0, 0.0, 0.0, 0.0, 0.0, 0.0, 0.0, 0.0, 0.0, 0.0, 0.0, 0.0, 0.005663, 0.0669, 0.0, 0.0, 0.0, 0.0, 0.005663, 0.0669, 0.003421, 0.0372, 0.0, 0.0, 0.0, 0.0, 0.003421, 0.0372, 0.003077, 0.03268, 0.0, 0.0, 0.0, 0.0, 0.003077, 0.03268, 0.002937, 0.03137, 0.0, 0.0, 0.0, 0.0, 0.002937, 0.03137, 0.001974, 0.02412, 0.0, 0.0, 0.0, 0.0, 0.001974, 0.02412, 0.001766, 0.02288, 0.0, 0.0, 0.0, 0.0, 0.001766, 0.02288, 0.001901, 0.02625, 0.0, 0.0, 0.0, 0.0, 0.001901, 0.02625, 0.002501, 0.04274, 0.0, 0.0, 0.0, 0.0, 0.002501, 0.04274, 0.003548, 0.08236, 0.0, 0.0, 0.0, 0.0, 0.003548, 0.08236, 0.001889, 0.04289, 0.0, 0.0, 0.0, 0.0, 0.001889, 0.04289, 0.001393, 0.02401, 0.0, 0.0, 0.0, 0.0, 0.001393, 0.02401, 0.001185, 0.01514, 0.0, 0.0, 0.0, 0.0, 0.001185, 0.01514, 0.001065, 0.01097, 0.0, 0.0, 0.0, 0.0, 0.001065, 0.01097, 0.001167, 0.01058, 0.0, 0.0, 0.0, 0.0, 0.001167, 0.01058, 0.001039, 0.008341, 0.0, 0.0, 0.0, 0.0, 0.001039, 0.008341, 0.0, 0.0, 0.0, 0.0, 0.0, 0.0, 0.0, 0.0, 0.0, 0.0, 0.0, 0.0, 0.0, 0.0, 0.0, 0.0, 0.0006456, 0.004458, 0.0, 0.0, 0.0, 0.0, 0.0006456, 0.004458, 0.0006253, 0.00433, 0.0, 0.0, 0.0, 0.0, 0.0006253, 0.00433, 0.0008396, 0.005448, 0.0, 0.0, 0.0, 0.0, 0.0008396, 0.005448, 0.0006737, 0.004151, 0.0, 0.0, 0.0, 0.0, 0.0006737, 0.004151, 0.0006796, 0.004173, 0.0, 0.0, 0.0, 0.0, 0.0006796, 0.004173, 0.001013, 0.006202, 0.0, 0.0, 0.0, 0.0, 0.001013, 0.006202, 0.000999, 0.005855, 0.0, 0.0, 0.0, 0.0, 0.000999, 0.005855, 0.0007791, 0.0044, 0.0, 0.0, 0.0, 0.0, 0.0007791, 0.0044, 0.0003577, 0.001404, 0.0, 0.0, 0.0, 0.0, 0.0003577, 0.001404, 0.0003545, 0.001351, 0.0, 0.0, 0.0, 0.0, 0.0003545, 0.001351, 0.0002309, 0.0008569, 0.0, 0.0, 0.0, 0.0, 0.0002309, 0.0008569, 0.0002215, 0.0008202, 0.0, 0.0, 0.0, 0.0, 0.0002215, 0.0008202, 0.0001631, 0.0004711, 0.0, 0.0, 0.0, 0.0, 0.0001631, 0.0004711, 0.0001473, 0.0004153, 0.0, 0.0, 0.0, 0.0, 0.0001473, 0.0004153, 0.000154, 0.0004225, 0.0, 0.0, 0.0, 0.0, 0.000154, 0.0004225, 0.000142, 0.0003806, 0.0, 0.0, 0.0, 0.0, 0.000142, 0.0003806, 0.0, 0.0, 0.0, 0.0, 0.0, 0.0, 0.0, 0.0, 0.0, 0.0, 0.0, 0.0, 0.0, 0.0, 0.0, 0.0, 0.0003503, 0.0018, 0.0, 0.0, 0.0, 0.0, 0.0003503, 0.0018, 0.0005592, 0.003312, 0.0, 0.0, 0.0, 0.0, 0.0005592, 0.003312, 0.0007432, 0.005162, 0.0, 0.0, 0.0, 0.0, 0.0007432, 0.005162, 0.000653, 0.04231, 0.0, 0.0, 0.0, 0.0, 0.0, 0.0, 0.0, 0.0, 0.0, 0.0, 0.0, 0.0, 0.0, 0.0, 0.0, 0.0, 0.0, 0.0, 0.0, 0.0, 0.0, 0.0, 0.0, 0.0, 0.0, 0.0, 0.0, 0.0, 0.0, 0.0, 0.0, 0.0, 0.0, 0.0, 0.0, 0.0, 0.0, 0.0, 0.0, 0.0, 0.0, 0.0, 0.0, 0.0, 0.0, 0.0, 0.0, 0.0, 0.0, 0.0, 0.0, 0.0, 0.0, 0.0, 0.0, 0.0, 0.0, 0.0, 0.0, 0.0, 0.0, 0.0, 0.0, 0.0, 0.0, 0.0, 0.0, 0.0, 0.0, 0.0, 0.0, 0.0, 0.0, 0.0, 0.0, 0.0, 0.0, 0.0, 0.0, 0.0, 0.0, 0.0, 0.0, 0.0, 0.0, 0.0, 0.0, 0.0, 0.0, 0.0, 0.0, 0.0, 0.0, 0.0, 0.0, 0.0, 0.0, 0.0, 0.0, 0.0, 0.0, 0.0, 0.0, 0.0, 0.0, 0.0, 0.0, 0.0, 0.0, 0.0, 0.0, 0.0, 0.0, 0.0, 0.0, 0.0, 0.0, 0.0, 0.0, 0.0, 0.0, 0.0, 0.0, 0.0, 0.0, 0.0, 0.0, 0.0, 0.0, 0.0, 0.0, 0.0, 1.0, 1.0, 1.0, 1.0, 1.0, 0.772, 1.0, 0.772, 0.0, 0.0, 0.0, 0.0, 0.0, 0.0, 0.0, 0.0, 0.0, 0.0, 0.0, 0.0, 0.0, 0.0, 0.0, 0.0, 0.0, 0.0, 0.0, 0.0, 0.0, 0.0, 0.0, 0.0, 0.0, 0.0, 0.0, 0.0, 0.0, 0.0, 0.0, 0.0, 0.0, 0.0, 0.0, 0.0, 0.0, 0.0, 0.0, 0.0, 0.0, 0.0, 0.0, 0.0, 0.0, 0.0, 0.0, 0.0, 0.0, 0.0, 0.0, 0.0, 0.0, 0.0, 0.0, 0.0, 0.0, 0.0, 0.0, 0.0, 0.0, 0.0, 0.0, 0.0, 0.0, 0.0, 0.0, 0.0, 0.0, 0.0, 0.0, 0.0, 0.0, 0.0, 0.0, 0.0, 0.0, 0.0, 0.0, 0.0, 0.0, 0.0, 0.0, 0.0, 0.0, 0.0, 0.0, 0.0, 0.0, 0.0, 0.0, 0.0, 0.0, 0.0, 0.0, 0.0, 0.0, 0.0, 0.0, 0.0, 0.0, 0.0, 0.0, 0.0, 0.0, 0.0, 0.0, 0.0, 0.0, 0.0, 0.0, 0.0, 0.0, 0.0, 0.0, 0.0, 0.0, 0.0, 0.0, 0.0, 0.0, 0.0, 0.0, 0.0, 0.0, 0.0, 0.0, 0.0, 0.0, 0.0, 0.0, 0.0, 0.0, 0.0, 0.0, 0.0, 0.0, 0.0, 0.0, 0.0, 0.0, 0.0, 0.0, 0.0, 0.0, 0.0, 0.0, 0.0, 0.0, 0.0, 0.0, 0.0, 0.0, 0.0, 0.0, 0.0, 0.0, 0.0, 0.0, 0.0, 0.0, 0.0, 0.0, 0.0, 0.0, 0.0, 0.0, 0.0, 0.0, 0.0, 0.0, 0.0, 0.0, 0.0, 0.0, 0.0, 0.0, 0.0, 0.0, 0.0, 0.0, 0.0, 0.0, 0.0, 0.0, 0.0, 0.0, 0.0, 0.0, 0.0, 0.0, 0.0, 0.0, 0.0, 0.0, 0.0, 0.0, 0.0, 0.0, 0.0, 0.0, 0.0, 0.0, 0.0, 0.0, 0.0, 0.0, 0.0, 0.0, 0.0, 0.0, 0.0, 0.0, 0.0, 0.0, 0.0, 0.0, 0.0, 0.0, 0.0, 0.0, 0.0, 0.0, 0.0, 0.0, 0.0, 0.0, 0.0, 0.0, 0.0, 0.0, 0.0, 0.0, 0.0, 0.0, 0.0, 0.0, 0.0, 0.0, 0.0, 0.0, 0.0, 0.0, 0.0, 0.0, 0.0, 0.0, 0.0, 0.0, 0.0, 0.0, 0.0, 0.0, 0.0, 0.0, 0.0, 0.0, 0.0, 0.0, 0.0, 0.0, 0.0, 0.0, 0.0, 0.0, 0.0, 0.0, 0.0, 0.0, 0.0, 0.0, 0.0, 0.0, 0.0, 0.0, 0.0, 0.0, 0.0, 0.0, 0.0, 0.0, 0.0, 0.0, 0.0, 0.0, 0.0, 0.0, 0.0, 0.0, 0.0, 0.0, 0.0, 0.0, 0.0, 0.0, 0.0, 0.0, 0.0, 0.0, 0.0, 0.0, 0.0, 0.0, 0.0, 0.0, 0.0, 0.0, 0.0, 0.0, 0.0, 0.0, 0.0, 0.0, 0.0, 0.0, 0.0, 0.0, 0.0, 0.0, 0.0, 0.0, 0.0, 0.0, 0.0, 0.0, 0.0, 0.0, 0.0, 0.0, 0.0, 0.0, 0.0, 0.0, 0.0, 0.0, 0.0, 0.0, 0.0, 0.0, 0.0, 0.0, 0.0, 0.0, 0.0, 0.0, 0.0, 0.0, 0.0, 0.0, 0.0, 0.0, 0.0, 0.0, 0.0, 0.0, 0.0, 0.0, 0.0, 0.0, 0.0, 0.0, 0.0, 0.0, 0.0, 0.0, 0.0, 0.0, 0.0, 0.0, 0.0, 0.0, 0.0, 0.0, 0.0, 0.0, 0.0, 0.0, 0.0, 0.0, 0.0, 0.0, 0.0, 0.0, 0.0, 0.0, 0.0, 0.0, 0.0, 0.0, 0.0, 0.0, 0.0, 0.0, 0.0, 0.0, 0.0, 0.0, 0.0, 0.0, 0.0, 0.0, 0.0, 0.0, 0.0, 0.0, 0.0, 0.0, 0.0, 0.0, 0.0, 0.0, 0.0, 0.0, 0.0, 0.0, 0.0, 0.0, 0.0, 0.0, 0.0, 0.0, 0.0, 0.0, 0.0, 0.0, 0.0, 0.0, 0.0, 0.0, 0.0, 0.0, 0.0, 0.0, 0.0, 0.0, 0.0, 0.0, 0.0, 0.0, 0.0, 0.0, 0.0, 0.0, 0.0])
me_plane_001.update()

# ---- objects
ob_empty = bpy.data.objects.new('Empty', None)
ob_plane = bpy.data.objects.new('Plane', me_plane_001)

# ---- transforms, parenting, visibility, modifiers, constraints
ob_empty.location = (0.0, 0.0, 0.0)
ob_empty.rotation_euler = (1.571, 0.0, 0.0)
ob_empty.empty_display_type = 'IMAGE'
ob_empty.empty_display_size = 5.0
ob_plane.location = (0.0, 0.2598, 0.0)
ob_plane.rotation_euler = (1.571, 0.0, 0.0)

# ---- collection membership
col_collection.objects.link(ob_empty)
col_collection.objects.link(ob_plane)

# ---- scene / render settings (as saved in the file)
scene.frame_start = 1; scene.frame_end = 250; scene.frame_set(1)
scene.render.engine = 'BLENDER_EEVEE_NEXT'
scene.cycles.sampling_pattern = 'TABULATED_SOBOL'
bpy.context.view_layer.update()

# ---- added for rendering (the .blend has no active camera and no usable light): camera, sun
cam_auto = bpy.data.cameras.new('AutoCamera')
cam_auto.lens = 50.0
cam_auto.sensor_width = 36.0
cam_auto.clip_end = 1000.0
ob_auto_camera = bpy.data.objects.new('AutoCamera', cam_auto)
scene.collection.objects.link(ob_auto_camera)
ob_auto_camera.location = (4.48518, -5.37585, 3.56909)
ob_auto_camera.rotation_euler = (1.09748, -7.21219e-08, 0.694738)
scene.camera = ob_auto_camera
light_auto_sun = bpy.data.lights.new('AutoSun', 'SUN')
light_auto_sun.energy = 3.0
light_auto_sun.angle = 0.0523599
ob_auto_sun = bpy.data.objects.new('AutoSun', light_auto_sun)
scene.collection.objects.link(ob_auto_sun)
ob_auto_sun.rotation_euler = (0.872665, 0.174533, 0.523599)
bpy.context.view_layer.update()
